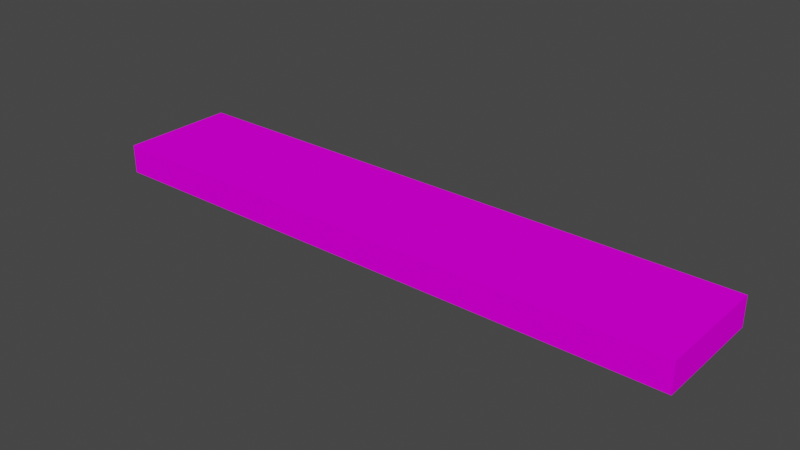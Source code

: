 # Source: convey2a.blend  (saved by Blender 3.0.42; exported with 4.5.12 LTS)
import bpy
from mathutils import Matrix  # noqa: F401  (used for matrix-valued properties, if any)

bpy.ops.wm.read_factory_settings(use_empty=True)
scene = bpy.context.scene
scene.name = 'Scene'

# ---- collections
col_collection = bpy.data.collections.new('Collection'); scene.collection.children.link(col_collection)

# ---- images (referenced by path relative to the original .blend; pixels are not part of the script)
import os
ASSET_DIR = os.environ.get("B2B_ASSET_DIR", "")  # directory of the original .blend (textures are referenced by path, not embedded)
HERE = os.path.dirname(os.path.abspath(__file__))  # packed textures are extracted next to this script under _unpacked/

def load_image(name, relpath, width, height, colorspace="sRGB"):
    """Load a texture the original file referenced (path relative to the .blend, or extracted next to this script)."""
    p = next((c for c in (os.path.join(HERE, relpath), os.path.join(ASSET_DIR, relpath)) if relpath and os.path.exists(c)), "")
    if p:
        img = bpy.data.images.load(p, check_existing=True)
        img.name = name
    else:  # same state as the original file: an image datablock whose file is absent (Cycles renders it pink)
        img = bpy.data.images.new(name, width, height)
        img.source = "FILE"
        img.filepath = "//" + (relpath or name)
    img.colorspace_settings.name = colorspace
    return img
img_conveysd_png = load_image('CONVEYSD.png', 'CONVEYSD.png', 1024, 1024, 'sRGB')

# ---- materials (node trees are filled in below, after node groups)
mat_material1 = bpy.data.materials.new('Material1')
mat_material1.use_backface_culling = True
mat_material1.use_transparent_shadow = False

# ---- material node trees
mat_material1.use_nodes = True; mat_material1.node_tree.nodes.clear()
_N = mat_material1.node_tree.nodes; _L = mat_material1.node_tree.links
n0 = _N.new('ShaderNodeOutputMaterial'); n0.name = 'Material Output'; n0.location = (300, 300)
n1 = _N.new('ShaderNodeBsdfDiffuse'); n1.name = 'Diffuse BSDF'; n1.location = (50, 300)
n2 = _N.new('ShaderNodeTexImage'); n2.name = 'Image Texture'; n2.location = (-290, 300)
n2.image = img_conveysd_png
_L.new(n1.outputs[0], n0.inputs[0])
_L.new(n2.outputs[0], n1.inputs[0])
n0.is_active_output = True

# ---- world
world_world = bpy.data.worlds.new('World'); scene.world = world_world
world_world.use_nodes = True; world_world.node_tree.nodes.clear()
_N = world_world.node_tree.nodes; _L = world_world.node_tree.links
n0 = _N.new('ShaderNodeOutputWorld'); n0.name = 'World Output'; n0.location = (300, 300)
n1 = _N.new('ShaderNodeBackground'); n1.name = 'Background'; n1.location = (10, 300)
n1.inputs[0].default_value = (0.05088, 0.05088, 0.05088, 1.0)
_L.new(n1.outputs[0], n0.inputs[0])
n0.is_active_output = True
world_world.color = (0.05088, 0.05088, 0.05088)
world_world.use_sun_shadow = False
world_world.sun_shadow_jitter_overblur = 0.0

# ---- meshes
me_box01 = bpy.data.meshes.new('Box01')
me_box01.from_pydata([(-10.23, -2.0, -0.5), (-10.23, 2.0, -0.5), (-10.23, -2.0, 0.5), (-10.23, 2.0, 0.5), (10.23, -2.0, -0.5), (10.23, 2.0, -0.5), (10.23, -2.0, 0.5), (10.23, 2.0, 0.5)], [], [(4, 0, 1, 5), (5, 1, 3, 7), (6, 4, 5, 7), (3, 2, 6, 7), (6, 2, 0, 4), (1, 0, 2, 3)])
_uv = me_box01.uv_layers.new(name='UVMap')
_uv.uv.foreach_set('vector', [4.049, -0.148, -2.719, -0.148, -2.719, -1.058, 4.049, -1.058, -0.002207, -0.9992, 14.03, -0.9993, 14.03, -0.000212, -0.002207, -0.000205, -0.6311, -0.000499, -0.6311, -0.9995, 1.631, -0.9995, 1.631, -0.0005, -3.0, 1.0, -3.0, 2.98e-08, 4.0, 0.0, 4.0, 1.0, 13.99, -0.000499, 0.006992, -0.000499, 0.006992, -0.9995, 13.99, -0.9995, 1.631, -0.9995, -0.6311, -0.9995, -0.6311, -0.000499, 1.631, -0.0005])
me_box01.materials.append(mat_material1)
me_box01.use_remesh_fix_poles = True
me_box01.use_remesh_preserve_attributes = False
me_box01.update()

# ---- objects
ob_box01 = bpy.data.objects.new('Box01', me_box01)

# ---- transforms, parenting, visibility, modifiers, constraints
ob_box01.location = (0.0, 0.0, 0.0)

# ---- collection membership
col_collection.objects.link(ob_box01)

# ---- scene / render settings (as saved in the file)
scene.frame_start = 1; scene.frame_end = 250; scene.frame_set(1)
scene.render.engine = 'BLENDER_EEVEE_NEXT'
scene.cycles.use_denoising = False
scene.cycles.sampling_pattern = 'TABULATED_SOBOL'
scene.cycles.use_light_tree = False
scene.view_settings.view_transform = 'Filmic'
bpy.context.view_layer.update()

# ---- added for rendering (the .blend has no active camera and no usable light): camera, sun
cam_auto = bpy.data.cameras.new('AutoCamera')
cam_auto.lens = 50.0
cam_auto.sensor_width = 36.0
cam_auto.clip_end = 1000.0
ob_auto_camera = bpy.data.objects.new('AutoCamera', cam_auto)
scene.collection.objects.link(ob_auto_camera)
ob_auto_camera.location = (19.3106, -23.1728, 15.4485)
ob_auto_camera.rotation_euler = (1.09748, -7.21219e-08, 0.694738)
scene.camera = ob_auto_camera
light_auto_sun = bpy.data.lights.new('AutoSun', 'SUN')
light_auto_sun.energy = 3.0
light_auto_sun.angle = 0.0523599
ob_auto_sun = bpy.data.objects.new('AutoSun', light_auto_sun)
scene.collection.objects.link(ob_auto_sun)
ob_auto_sun.rotation_euler = (0.872665, 0.174533, 0.523599)
bpy.context.view_layer.update()
